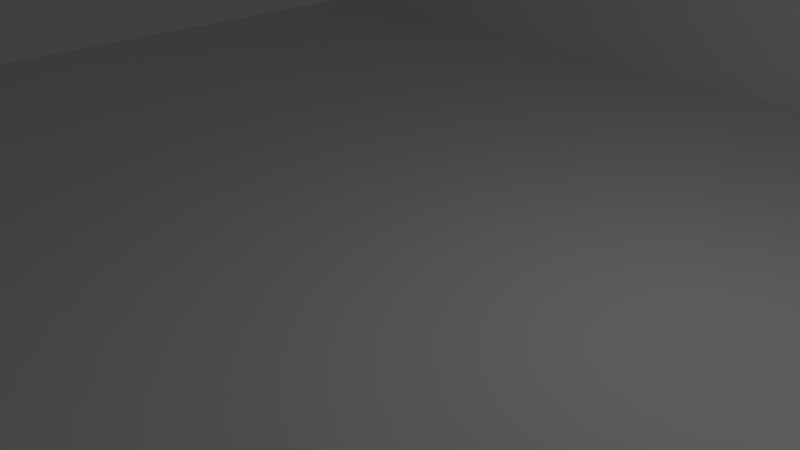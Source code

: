 # Source: studio.blend  (saved by Blender 2.79.0; exported with 4.5.12 LTS)
import bpy
from mathutils import Matrix  # noqa: F401  (used for matrix-valued properties, if any)

bpy.ops.wm.read_factory_settings(use_empty=True)
scene = bpy.context.scene
scene.name = 'Scene'

# ---- collections
col_collection_1 = bpy.data.collections.new('Collection 1'); scene.collection.children.link(col_collection_1)

# ---- materials (node trees are filled in below, after node groups)
mat_shell_material = bpy.data.materials.new('shell_material')
mat_shell_material.alpha_threshold = 0.0
mat_shell_material.use_transparent_shadow = False
mat_shell_material.roughness = 0.5
mat_shell_material.line_color = (0.0, 0.0, 0.0, 1.0)

# ---- material node trees

# ---- world
world_world = bpy.data.worlds.new('World'); scene.world = world_world
world_world.color = (0.05088, 0.05088, 0.05088)
world_world.use_sun_shadow = False
world_world.sun_shadow_jitter_overblur = 0.0
world_world.cycles.sampling_method = 'MANUAL'

# ---- cameras
cam_camera = bpy.data.cameras.new('Camera')
cam_camera.clip_end = 100.0
cam_camera.lens = 35.0
cam_camera.sensor_width = 32.0
cam_camera.sensor_height = 18.0
cam_camera.ortho_scale = 7.314
cam_camera.dof.focus_distance = 0.0
cam_camera.dof.aperture_fstop = 128.0

# ---- lights
light_lamp = bpy.data.lights.new('Lamp', 'POINT')
light_lamp.transmission_factor = 0.0
light_lamp.cutoff_distance = 30.0
light_lamp.energy = 100.0
light_lamp.shadow_buffer_clip_start = 1.001
light_lamp.shadow_soft_size = 0.1
light_lamp.shadow_maximum_resolution = 0.006
light_lamp.use_absolute_resolution = True

# ---- meshes
me_shell_geo = bpy.data.meshes.new('shell_geo')
me_shell_geo.from_pydata([(8.0, 10.0, -1.0), (8.0, -8.0, -1.0), (-12.0, -8.0, -1.0), (-12.0, 10.0, -1.0), (8.0, 10.0, 0.0), (8.0, -8.0, 0.0), (-12.0, -8.0, 0.0), (-12.0, 10.0, 0.0), (0.0, 10.0, -1.0), (0.0, -8.0, -1.0), (0.0, 10.0, 0.0), (-4.768e-07, -8.0, 0.0), (8.0, 5.0, -1.0), (-7.0, 10.0, -1.0), (8.0, 10.0, -0.5), (-7.0, -8.0, -1.0), (8.0, -8.0, -0.5), (-12.0, 9.0, -1.0), (-12.0, -8.0, -0.5), (-12.0, 10.0, -0.5), (8.0, 9.0, 0.0), (-7.0, 10.0, 0.0), (-7.0, -8.0, 0.0), (-12.0, 9.0, 0.0), (7.0, 10.0, -1.0), (7.0, -8.0, -1.0), (7.0, 10.0, 0.0), (7.0, -8.0, 0.0), (0.0, 10.0, -0.5), (-2.384e-07, -8.0, -0.5), (-2.384e-07, 9.0, 0.0), (0.0, 5.0, -1.0), (7.0, 5.0, -1.0), (7.0, 9.0, 0.0), (7.0, -8.0, -0.5), (7.0, 10.0, -0.5), (-7.0, 10.0, -0.5), (-12.0, 9.0, -0.5), (-7.0, -8.0, -0.5), (-7.0, 9.0, 0.0), (-7.0, 5.0, -1.0), (8.0, -8.0, 8.0), (7.5, 9.0, 0.0), (-7.0, 10.0, 8.0), (-12.0, 10.0, 8.0), (7.0, 10.0, 8.0), (0.0, 10.0, 8.0), (8.0, 10.0, 8.0), (8.0, 9.0, 8.0), (7.5, -8.0, 8.0), (7.5, 10.0, 8.0), (7.5, 9.0, 8.0), (7.5, 10.0, -1.0), (7.5, -8.0, -1.0), (7.5, 10.0, 0.0), (7.5, -8.0, 0.0), (7.5, 5.0, -1.0), (7.5, -8.0, -0.5), (7.5, 10.0, -0.5), (-12.0, 9.5, -1.0), (-12.0, 9.5, 0.0), (0.0, 5.5, -1.0), (8.0, 5.5, -1.0), (8.0, 9.5, 0.0), (7.0, 5.5, -1.0), (-12.0, 9.5, -0.5), (-7.0, 5.5, -1.0), (-12.0, 9.5, 8.0), (8.0, 9.5, 8.0), (-1.192e-07, 9.5, 8.0), (7.0, 9.5, 8.0), (-7.0, 9.5, 8.0), (7.5, 9.5, 8.0), (7.5, 5.5, -1.0), (7.5, 9.5, 0.0), (7.0, 9.5, 0.0), (8.0, 0.5, 0.0), (8.0, 0.5, 8.0), (7.5, 9.0, 6.5), (7.5, -8.0, 6.5), (7.5, 0.5, 8.0), (7.5, 0.5, 0.0), (7.5, 0.5, 6.5), (8.0, -3.5, 0.0), (7.5, -3.5, 8.0), (7.5, -3.5, 0.0), (8.0, -3.5, 8.0), (7.5, -3.5, 6.5), (8.0, 9.0, 6.5), (8.0, -8.0, 6.5), (8.0, 0.5, 6.5), (8.0, -3.5, 6.5), (14.0, 5.0, -1.0), (14.0, -8.0, -1.0), (14.0, 10.0, -0.5), (14.0, 10.0, 1.3e-07), (14.0, -8.0, -0.5), (14.0, -8.0, 1.3e-07), (14.0, 5.5, -1.0), (14.0, 10.0, -1.0), (14.0, 5.5, 1.3e-07), (14.0, 5.0, 1.3e-07), (14.0, 5.0, -0.5), (14.0, 5.5, -0.5)], [], [(40, 15, 2, 17), (39, 23, 6, 22), (12, 62, 98, 92), (38, 22, 6, 18), (65, 60, 7, 19), (36, 13, 3, 19), (35, 24, 8, 28), (34, 27, 11, 29), (33, 30, 11, 27), (32, 25, 9, 31), (64, 32, 31, 61), (73, 56, 32, 64), (56, 53, 25, 32), (41, 49, 79, 55, 5, 89), (26, 10, 46, 45), (21, 7, 44, 43), (25, 34, 29, 9), (53, 57, 34, 25), (57, 55, 27, 34), (26, 35, 28, 10), (54, 58, 35, 26), (58, 52, 24, 35), (21, 36, 19, 7), (10, 28, 36, 21), (28, 8, 13, 36), (59, 65, 19, 3), (2, 18, 37, 17), (18, 6, 23, 37), (15, 38, 18, 2), (9, 29, 38, 15), (29, 11, 22, 38), (0, 14, 94, 99), (1, 12, 92, 93), (16, 1, 93, 96), (30, 39, 22, 11), (63, 4, 47, 68), (66, 40, 17, 59), (61, 31, 40, 66), (31, 9, 15, 40), (84, 86, 77, 80), (91, 90, 77, 86), (55, 85, 81, 42, 33, 27), (10, 21, 43, 46), (4, 54, 50, 47), (68, 72, 51, 48), (14, 0, 52, 58), (4, 14, 58, 54), (16, 5, 55, 57), (1, 16, 57, 53), (12, 1, 53, 56), (62, 12, 56, 73), (26, 45, 50, 54), (0, 62, 73, 52), (47, 50, 72, 68), (43, 44, 67, 71), (46, 43, 71, 69), (45, 46, 69, 70), (50, 45, 70, 72), (8, 61, 66, 13), (13, 66, 59, 3), (20, 63, 68, 48, 88), (7, 60, 67, 44), (14, 4, 95, 94), (83, 5, 97, 101, 100, 95, 4, 63, 20, 76), (17, 37, 65, 59), (52, 73, 64, 24), (24, 64, 61, 8), (37, 23, 60, 65), (42, 74, 75, 33), (81, 82, 78, 42), (72, 70, 75, 74), (33, 75, 60, 23, 39, 30), (71, 67, 60, 75, 70, 69), (83, 76, 81, 85), (80, 51, 78, 82), (48, 77, 90, 88), (84, 80, 82, 87), (5, 83, 91, 89), (81, 76, 90, 82), (48, 51, 80, 77), (49, 84, 87, 79), (20, 88, 90, 76), (89, 91, 86, 41), (49, 41, 86, 84), (91, 83, 85, 87), (87, 82, 90, 91), (78, 51, 72, 74, 42), (55, 79, 87, 85), (96, 102, 101, 97), (92, 102, 96, 93), (98, 103, 102, 92), (103, 100, 101, 102), (94, 95, 100, 103), (99, 94, 103, 98), (62, 0, 99, 98), (5, 16, 96, 97)])
_uv = me_shell_geo.uv_layers.new(name='UVMap')
_uv.uv.foreach_set('vector', [0.1088, 0.1088, 0.1088, 0.3909, 0.0003158, 0.3909, 0.0003158, 0.02201, 0.1088, 0.7604, 0.0003175, 0.7604, 0.0003158, 0.3915, 0.1088, 0.3915, 0.8912, 0.5657, 0.902, 0.5657, 0.902, 0.6959, 0.8912, 0.6959, 0.1088, 0.9135, 0.1088, 0.9244, 0.0003158, 0.9244, 0.0003158, 0.9135, 0.8146, 0.9569, 0.8146, 0.9461, 0.8255, 0.9461, 0.8255, 0.9569, 0.5434, 0.3596, 0.5434, 0.3704, 0.4349, 0.3704, 0.4349, 0.3596, 0.8472, 0.3596, 0.8472, 0.3704, 0.6953, 0.3704, 0.6953, 0.3596, 0.4126, 0.9135, 0.4126, 0.9244, 0.2607, 0.9244, 0.2607, 0.9135, 0.4126, 0.7604, 0.2607, 0.7604, 0.2607, 0.3915, 0.4126, 0.3915, 0.4126, 0.1088, 0.4126, 0.3909, 0.2607, 0.3909, 0.2607, 0.1088, 0.4126, 0.09796, 0.4126, 0.1088, 0.2607, 0.1088, 0.2607, 0.09796, 0.4234, 0.09796, 0.4234, 0.1088, 0.4126, 0.1088, 0.4126, 0.09796, 0.4234, 0.1088, 0.4234, 0.3909, 0.4126, 0.3909, 0.4126, 0.1088, 0.8369, 0.5651, 0.8261, 0.5651, 0.8261, 0.5325, 0.8261, 0.3915, 0.8369, 0.3915, 0.8369, 0.5325, 0.8472, 0.1739, 0.6953, 0.1739, 0.6953, 0.0003158, 0.8472, 0.0003158, 0.5434, 0.1739, 0.4349, 0.1739, 0.4349, 0.0003158, 0.5434, 0.0003158, 0.4126, 0.9027, 0.4126, 0.9135, 0.2607, 0.9135, 0.2607, 0.9027, 0.4234, 0.9027, 0.4234, 0.9135, 0.4126, 0.9135, 0.4126, 0.9027, 0.4234, 0.9135, 0.4234, 0.9244, 0.4126, 0.9244, 0.4126, 0.9135, 0.8472, 0.3487, 0.8472, 0.3596, 0.6953, 0.3596, 0.6953, 0.3487, 0.858, 0.3487, 0.858, 0.3596, 0.8472, 0.3596, 0.8472, 0.3487, 0.858, 0.3596, 0.858, 0.3704, 0.8472, 0.3704, 0.8472, 0.3596, 0.5434, 0.3487, 0.5434, 0.3596, 0.4349, 0.3596, 0.4349, 0.3487, 0.6953, 0.3487, 0.6953, 0.3596, 0.5434, 0.3596, 0.5434, 0.3487, 0.6953, 0.3596, 0.6953, 0.3704, 0.5434, 0.3704, 0.5434, 0.3596, 0.8146, 0.9678, 0.8146, 0.9569, 0.8255, 0.9569, 0.8255, 0.9678, 0.4349, 0.9678, 0.4349, 0.9569, 0.8038, 0.9569, 0.8038, 0.9678, 0.4349, 0.9569, 0.4349, 0.9461, 0.8038, 0.9461, 0.8038, 0.9569, 0.1088, 0.9027, 0.1088, 0.9135, 0.0003158, 0.9135, 0.0003158, 0.9027, 0.2607, 0.9027, 0.2607, 0.9135, 0.1088, 0.9135, 0.1088, 0.9027, 0.2607, 0.9135, 0.2607, 0.9244, 0.1088, 0.9244, 0.1088, 0.9135, 0.6091, 0.7182, 0.6091, 0.7074, 0.7393, 0.7074, 0.7393, 0.7182, 0.6091, 0.5657, 0.8912, 0.5657, 0.8912, 0.6959, 0.6091, 0.6959, 0.6091, 0.7297, 0.6091, 0.7189, 0.7393, 0.7189, 0.7393, 0.7297, 0.2607, 0.7604, 0.1088, 0.7604, 0.1088, 0.3915, 0.2607, 0.3915, 0.8146, 0.3915, 0.8255, 0.3915, 0.8255, 0.5651, 0.8146, 0.5651, 0.1088, 0.09796, 0.1088, 0.1088, 0.0003158, 0.02201, 0.0003158, 0.01116, 0.2607, 0.09796, 0.2607, 0.1088, 0.1088, 0.1088, 0.1088, 0.09796, 0.2607, 0.1088, 0.2607, 0.3909, 0.1088, 0.3909, 0.1088, 0.1088, 0.09796, 0.9582, 0.09796, 0.9473, 0.1847, 0.9473, 0.1847, 0.9582, 0.5325, 0.5325, 0.6193, 0.5325, 0.6193, 0.5651, 0.5325, 0.5651, 0.4234, 0.3915, 0.4234, 0.4892, 0.4234, 0.576, 0.4234, 0.7604, 0.4126, 0.7604, 0.4126, 0.3915, 0.6953, 0.1739, 0.5434, 0.1739, 0.5434, 0.0003158, 0.6953, 0.0003158, 0.8689, 0.1739, 0.858, 0.1739, 0.858, 0.0003158, 0.8689, 0.0003158, 0.38, 0.9473, 0.38, 0.9582, 0.3692, 0.9582, 0.3692, 0.9473, 0.8689, 0.3596, 0.8689, 0.3704, 0.858, 0.3704, 0.858, 0.3596, 0.8689, 0.3487, 0.8689, 0.3596, 0.858, 0.3596, 0.858, 0.3487, 0.7074, 0.7521, 0.7074, 0.7629, 0.6965, 0.7629, 0.6965, 0.7521, 0.7074, 0.7412, 0.7074, 0.7521, 0.6965, 0.7521, 0.6965, 0.7412, 0.4343, 0.1088, 0.4343, 0.3909, 0.4234, 0.3909, 0.4234, 0.1088, 0.4343, 0.09796, 0.4343, 0.1088, 0.4234, 0.1088, 0.4234, 0.09796, 0.8472, 0.1739, 0.8472, 0.0003158, 0.858, 0.0003158, 0.858, 0.1739, 0.4343, 0.000316, 0.4343, 0.09796, 0.4234, 0.09796, 0.4234, 0.0003159, 0.8689, 0.3819, 0.858, 0.3819, 0.858, 0.3711, 0.8689, 0.3711, 0.5434, 0.3819, 0.4349, 0.3819, 0.4349, 0.3711, 0.5434, 0.3711, 0.6953, 0.3819, 0.5434, 0.3819, 0.5434, 0.3711, 0.6953, 0.3711, 0.8472, 0.3819, 0.6953, 0.3819, 0.6953, 0.3711, 0.8472, 0.3711, 0.858, 0.3819, 0.8472, 0.3819, 0.8472, 0.3711, 0.858, 0.3711, 0.2607, 0.0003159, 0.2607, 0.09796, 0.1088, 0.09796, 0.1088, 0.0003158, 0.1088, 0.0003158, 0.1088, 0.09796, 0.0003158, 0.01116, 0.0003158, 0.000316, 0.8038, 0.3915, 0.8146, 0.3915, 0.8146, 0.5651, 0.8038, 0.5651, 0.8038, 0.5325, 0.8376, 0.3915, 0.8484, 0.3915, 0.8484, 0.5651, 0.8376, 0.5651, 0.6091, 0.7074, 0.6091, 0.6965, 0.7393, 0.6965, 0.7393, 0.7074, 0.09796, 0.902, 0.0003158, 0.902, 0.0003159, 0.7719, 0.2824, 0.7719, 0.2932, 0.7719, 0.3909, 0.7719, 0.3909, 0.902, 0.38, 0.902, 0.3692, 0.902, 0.1847, 0.902, 0.8038, 0.9678, 0.8038, 0.9569, 0.8146, 0.9569, 0.8146, 0.9678, 0.4234, 0.0003159, 0.4234, 0.09796, 0.4126, 0.09796, 0.4126, 0.0003159, 0.4126, 0.0003159, 0.4126, 0.09796, 0.2607, 0.09796, 0.2607, 0.0003159, 0.8038, 0.9569, 0.8038, 0.9461, 0.8146, 0.9461, 0.8146, 0.9569, 0.4234, 0.7604, 0.4234, 0.7712, 0.4126, 0.7712, 0.4126, 0.7604, 0.4349, 0.7502, 0.5759, 0.7502, 0.5759, 0.9346, 0.4349, 0.9346, 0.858, 0.3481, 0.8472, 0.3481, 0.8472, 0.1745, 0.858, 0.1745, 0.4126, 0.7604, 0.4126, 0.7712, 0.0003175, 0.7712, 0.0003175, 0.7604, 0.1088, 0.7604, 0.2607, 0.7604, 0.5434, 0.3481, 0.4349, 0.3481, 0.4349, 0.1745, 0.8472, 0.1745, 0.8472, 0.3481, 0.6953, 0.3481, 0.4343, 0.4892, 0.4343, 0.576, 0.4234, 0.576, 0.4234, 0.4892, 0.6085, 0.7502, 0.6085, 0.9346, 0.5759, 0.9346, 0.5759, 0.7502, 0.8038, 0.5651, 0.6193, 0.5651, 0.6193, 0.5325, 0.8038, 0.5325, 0.6085, 0.6634, 0.6085, 0.7502, 0.5759, 0.7502, 0.5759, 0.6634, 0.4349, 0.3915, 0.5325, 0.3915, 0.5325, 0.5325, 0.4349, 0.5325, 0.7399, 0.6965, 0.7508, 0.6965, 0.7508, 0.8376, 0.7399, 0.8376, 0.3692, 0.9473, 0.3692, 0.9582, 0.1847, 0.9582, 0.1847, 0.9473, 0.6085, 0.5657, 0.6085, 0.6634, 0.5759, 0.6634, 0.5759, 0.5657, 0.8038, 0.3915, 0.8038, 0.5325, 0.6193, 0.5325, 0.6193, 0.3915, 0.4349, 0.5325, 0.5325, 0.5325, 0.5325, 0.5651, 0.4349, 0.5651, 0.0003158, 0.9582, 0.0003158, 0.9473, 0.09796, 0.9473, 0.09796, 0.9582, 0.7514, 0.8376, 0.7514, 0.6965, 0.7623, 0.6965, 0.7623, 0.8376, 0.6091, 0.7412, 0.6959, 0.7412, 0.6959, 0.7521, 0.6091, 0.7521, 0.5759, 0.9346, 0.6085, 0.9346, 0.6085, 0.9454, 0.4349, 0.9454, 0.4349, 0.9346, 0.4349, 0.5657, 0.5759, 0.5657, 0.5759, 0.6634, 0.4349, 0.6634, 0.0003158, 0.9359, 0.2824, 0.9359, 0.2824, 0.9467, 0.0003158, 0.9467, 0.2824, 0.925, 0.2824, 0.9359, 0.0003158, 0.9359, 0.0003158, 0.925, 0.2932, 0.925, 0.2932, 0.9359, 0.2824, 0.9359, 0.2824, 0.925, 0.2932, 0.9359, 0.2932, 0.9467, 0.2824, 0.9467, 0.2824, 0.9359, 0.3909, 0.9359, 0.3909, 0.9467, 0.2932, 0.9467, 0.2932, 0.9359, 0.3909, 0.925, 0.3909, 0.9359, 0.2932, 0.9359, 0.2932, 0.925, 0.902, 0.5657, 0.9997, 0.5657, 0.9997, 0.6959, 0.902, 0.6959, 0.6091, 0.7406, 0.6091, 0.7297, 0.7393, 0.7297, 0.7393, 0.7406])
me_shell_geo.materials.append(mat_shell_material)
me_shell_geo.use_remesh_preserve_volume = False
me_shell_geo.use_remesh_preserve_attributes = False
me_shell_geo.use_mirror_vertex_groups = False
me_shell_geo.update()

# ---- objects
ob_shell = bpy.data.objects.new('shell', me_shell_geo)
ob_lamp = bpy.data.objects.new('Lamp', light_lamp)
ob_camera = bpy.data.objects.new('Camera', cam_camera)

# ---- transforms, parenting, visibility, modifiers, constraints
ob_shell.location = (0.0, 0.0, 0.0)
ob_shell.lock_rotations_4d = False
ob_shell.empty_display_type = 'ARROWS'
ob_shell.lineart.crease_threshold = 0.0
ob_lamp.location = (4.076, 1.005, 5.904)
ob_lamp.rotation_euler = (0.6503, 0.05522, 1.866)
ob_lamp.lock_rotations_4d = False
ob_lamp.empty_display_type = 'ARROWS'
ob_lamp.color = (0.0, 0.0, 0.0, 0.0)
ob_lamp.lineart.crease_threshold = 0.0
ob_camera.location = (7.481, -6.508, 5.344)
ob_camera.rotation_euler = (1.109, 0.0, 0.8149)
ob_camera.lock_rotations_4d = False
ob_camera.empty_display_type = 'ARROWS'
ob_camera.color = (0.0, 0.0, 0.0, 0.0)
ob_camera.display_type = 'WIRE'
ob_camera.lineart.crease_threshold = 0.0

# ---- collection membership
col_collection_1.objects.link(ob_shell)
col_collection_1.objects.link(ob_lamp)
col_collection_1.objects.link(ob_camera)

# ---- scene / render settings (as saved in the file)
scene.camera = ob_camera
scene.frame_start = 1; scene.frame_end = 250; scene.frame_set(1)
scene.render.engine = 'BLENDER_EEVEE_NEXT'
scene.render.resolution_percentage = 50
scene.render.dither_intensity = 0.0
scene.cycles.use_denoising = False
scene.cycles.samples = 128
scene.cycles.sampling_pattern = 'TABULATED_SOBOL'
scene.cycles.use_adaptive_sampling = False
scene.cycles.use_light_tree = False
scene.cycles.blur_glossy = 0.0
scene.cycles.sample_clamp_indirect = 0.0
scene.view_settings.view_transform = 'Standard'
bpy.context.view_layer.update()
